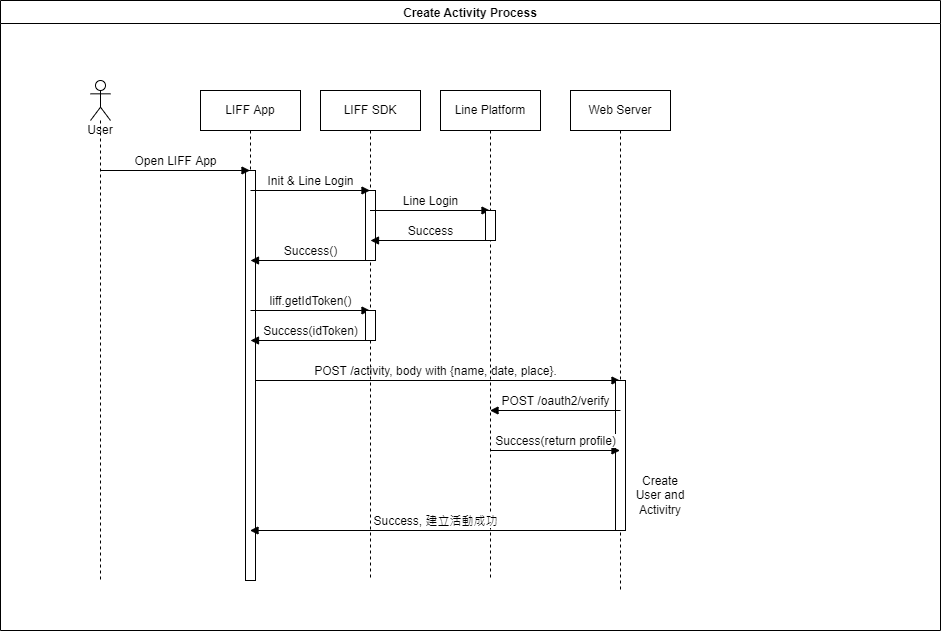

The diagram above was exported from draw.io. Its source (the exported page's mxGraphModel, read from the mxfile embedded in the PNG):
<mxGraphModel dx="1422" dy="706" grid="1" gridSize="10" guides="1" tooltips="1" connect="1" arrows="1" fold="1" page="1" pageScale="1" pageWidth="850" pageHeight="1100" math="0" shadow="0">
  <root>
    <mxCell id="0" />
    <mxCell id="1" parent="0" />
    <mxCell id="2" value="User&lt;br&gt;" style="shape=umlLifeline;participant=umlActor;perimeter=lifelinePerimeter;whiteSpace=wrap;html=1;container=1;collapsible=0;recursiveResize=0;verticalAlign=top;spacingTop=36;outlineConnect=0;" vertex="1" parent="1">
      <mxGeometry x="120" y="970" width="20" height="500" as="geometry" />
    </mxCell>
    <mxCell id="3" value="LIFF App" style="shape=umlLifeline;perimeter=lifelinePerimeter;whiteSpace=wrap;html=1;container=1;collapsible=0;recursiveResize=0;outlineConnect=0;" vertex="1" parent="1">
      <mxGeometry x="230" y="980" width="100" height="490" as="geometry" />
    </mxCell>
    <mxCell id="4" value="POST /activity, body with {name, date, place}." style="html=1;verticalAlign=bottom;endArrow=block;rounded=0;" edge="1" parent="3">
      <mxGeometry width="80" relative="1" as="geometry">
        <mxPoint x="50" y="290" as="sourcePoint" />
        <mxPoint x="419.5" y="290" as="targetPoint" />
      </mxGeometry>
    </mxCell>
    <mxCell id="5" value="" style="html=1;points=[];perimeter=orthogonalPerimeter;" vertex="1" parent="3">
      <mxGeometry x="45" y="80" width="10" height="410" as="geometry" />
    </mxCell>
    <mxCell id="6" value="Web Server" style="shape=umlLifeline;perimeter=lifelinePerimeter;whiteSpace=wrap;html=1;container=1;collapsible=0;recursiveResize=0;outlineConnect=0;" vertex="1" parent="1">
      <mxGeometry x="600" y="980" width="100" height="500" as="geometry" />
    </mxCell>
    <mxCell id="7" value="" style="html=1;points=[];perimeter=orthogonalPerimeter;" vertex="1" parent="6">
      <mxGeometry x="45" y="290" width="10" height="150" as="geometry" />
    </mxCell>
    <mxCell id="8" value="LIFF SDK" style="shape=umlLifeline;perimeter=lifelinePerimeter;whiteSpace=wrap;html=1;container=1;collapsible=0;recursiveResize=0;outlineConnect=0;" vertex="1" parent="1">
      <mxGeometry x="350" y="980" width="100" height="490" as="geometry" />
    </mxCell>
    <mxCell id="9" value="Success()" style="html=1;verticalAlign=bottom;endArrow=block;rounded=0;" edge="1" parent="8">
      <mxGeometry width="80" relative="1" as="geometry">
        <mxPoint x="50" y="170" as="sourcePoint" />
        <mxPoint x="-70" y="170" as="targetPoint" />
        <Array as="points">
          <mxPoint x="50.5" y="170" />
          <mxPoint x="0.5" y="170" />
        </Array>
      </mxGeometry>
    </mxCell>
    <mxCell id="10" value="liff.getIdToken()" style="html=1;verticalAlign=bottom;endArrow=block;rounded=0;" edge="1" parent="8">
      <mxGeometry width="80" relative="1" as="geometry">
        <mxPoint x="-70" y="220" as="sourcePoint" />
        <mxPoint x="49.5" y="220" as="targetPoint" />
      </mxGeometry>
    </mxCell>
    <mxCell id="11" value="Success(idToken)" style="html=1;verticalAlign=bottom;endArrow=block;rounded=0;" edge="1" parent="8">
      <mxGeometry width="80" relative="1" as="geometry">
        <mxPoint x="50" y="250" as="sourcePoint" />
        <mxPoint x="-70" y="250" as="targetPoint" />
        <Array as="points">
          <mxPoint x="50.5" y="250" />
          <mxPoint x="0.5" y="250" />
        </Array>
      </mxGeometry>
    </mxCell>
    <mxCell id="12" value="" style="html=1;points=[];perimeter=orthogonalPerimeter;" vertex="1" parent="8">
      <mxGeometry x="45" y="220" width="10" height="30" as="geometry" />
    </mxCell>
    <mxCell id="13" value="" style="html=1;points=[];perimeter=orthogonalPerimeter;" vertex="1" parent="8">
      <mxGeometry x="45" y="100" width="10" height="70" as="geometry" />
    </mxCell>
    <mxCell id="14" value="Open LIFF App" style="html=1;verticalAlign=bottom;endArrow=block;rounded=0;" edge="1" target="3" parent="1">
      <mxGeometry width="80" relative="1" as="geometry">
        <mxPoint x="130" y="1060" as="sourcePoint" />
        <mxPoint x="210" y="1060" as="targetPoint" />
      </mxGeometry>
    </mxCell>
    <mxCell id="15" value="Line Platform" style="shape=umlLifeline;perimeter=lifelinePerimeter;whiteSpace=wrap;html=1;container=1;collapsible=0;recursiveResize=0;outlineConnect=0;" vertex="1" parent="1">
      <mxGeometry x="470" y="980" width="100" height="490" as="geometry" />
    </mxCell>
    <mxCell id="16" value="Line Login" style="html=1;verticalAlign=bottom;endArrow=block;rounded=0;" edge="1" parent="15" source="8">
      <mxGeometry width="80" relative="1" as="geometry">
        <mxPoint x="-60" y="120" as="sourcePoint" />
        <mxPoint x="49.5" y="120" as="targetPoint" />
      </mxGeometry>
    </mxCell>
    <mxCell id="17" value="Success" style="html=1;verticalAlign=bottom;endArrow=block;rounded=0;" edge="1" parent="15">
      <mxGeometry width="80" relative="1" as="geometry">
        <mxPoint x="50" y="150" as="sourcePoint" />
        <mxPoint x="-70" y="150" as="targetPoint" />
        <Array as="points">
          <mxPoint x="50.5" y="150" />
          <mxPoint x="0.5" y="150" />
        </Array>
      </mxGeometry>
    </mxCell>
    <mxCell id="18" value="" style="html=1;points=[];perimeter=orthogonalPerimeter;" vertex="1" parent="15">
      <mxGeometry x="45" y="120" width="10" height="30" as="geometry" />
    </mxCell>
    <mxCell id="19" value="Success(return profile)" style="html=1;verticalAlign=bottom;endArrow=block;rounded=0;" edge="1" parent="15" target="6">
      <mxGeometry width="80" relative="1" as="geometry">
        <mxPoint x="50" y="360" as="sourcePoint" />
        <mxPoint x="164.5" y="360" as="targetPoint" />
      </mxGeometry>
    </mxCell>
    <mxCell id="20" value="Init &amp;amp; Line Login" style="html=1;verticalAlign=bottom;endArrow=block;rounded=0;" edge="1" target="8" parent="1">
      <mxGeometry width="80" relative="1" as="geometry">
        <mxPoint x="280" y="1080" as="sourcePoint" />
        <mxPoint x="390" y="1080" as="targetPoint" />
      </mxGeometry>
    </mxCell>
    <mxCell id="21" value="Success, 建立活動成功" style="html=1;verticalAlign=bottom;endArrow=block;rounded=0;" edge="1" target="3" parent="1">
      <mxGeometry width="80" relative="1" as="geometry">
        <mxPoint x="650" y="1420" as="sourcePoint" />
        <mxPoint x="680" y="1420" as="targetPoint" />
        <Array as="points" />
      </mxGeometry>
    </mxCell>
    <mxCell id="22" value="POST /oauth2/verify" style="html=1;verticalAlign=bottom;endArrow=block;rounded=0;" edge="1" target="15" parent="1">
      <mxGeometry width="80" relative="1" as="geometry">
        <mxPoint x="650" y="1300" as="sourcePoint" />
        <mxPoint x="530" y="1300" as="targetPoint" />
        <Array as="points">
          <mxPoint x="650.5" y="1300" />
          <mxPoint x="600.5" y="1300" />
        </Array>
      </mxGeometry>
    </mxCell>
    <mxCell id="23" value="Create Activity Process" style="swimlane;" vertex="1" parent="1">
      <mxGeometry x="30" y="890" width="940" height="630" as="geometry" />
    </mxCell>
    <mxCell id="24" value="Create User and Activitry" style="text;html=1;strokeColor=none;fillColor=none;align=center;verticalAlign=middle;whiteSpace=wrap;rounded=0;" vertex="1" parent="23">
      <mxGeometry x="630" y="480" width="60" height="30" as="geometry" />
    </mxCell>
  </root>
</mxGraphModel>